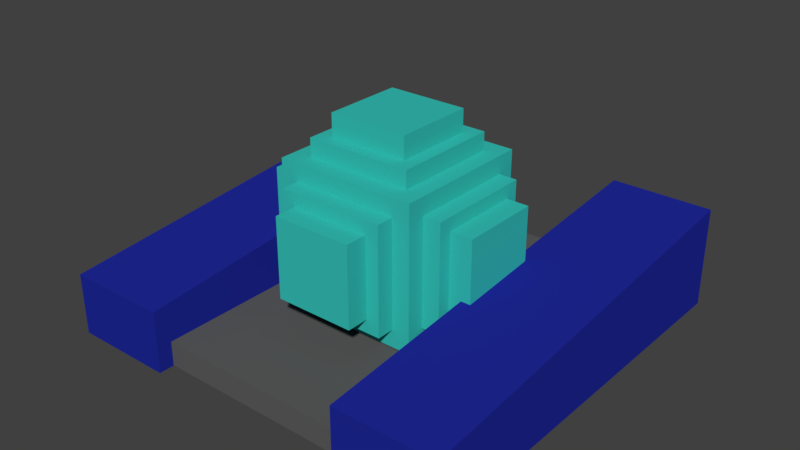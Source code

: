 # Source: holoscanner.blend  (saved by Blender 2.77.0; exported with 4.5.12 LTS)
import bpy
from mathutils import Matrix  # noqa: F401  (used for matrix-valued properties, if any)

bpy.ops.wm.read_factory_settings(use_empty=True)
scene = bpy.context.scene
scene.name = 'Scene'

# ---- collections
col_collection_1 = bpy.data.collections.new('Collection 1'); scene.collection.children.link(col_collection_1)

# ---- materials (node trees are filled in below, after node groups)
mat_material_001 = bpy.data.materials.new('Material.001')
mat_material_001.alpha_threshold = 0.0
mat_material_001.use_transparent_shadow = False
mat_material_001.diffuse_color = (0.03673, 0.5382, 0.4789, 1.0)
mat_material_001.roughness = 0.5
mat_material = bpy.data.materials.new('Material')
mat_material.alpha_threshold = 0.0
mat_material.use_transparent_shadow = False
mat_material.diffuse_color = (0.01395, 0.02215, 0.3185, 1.0)
mat_material.roughness = 0.5
mat_material.line_color = (0.0, 0.0, 0.0, 1.0)
mat_material_002 = bpy.data.materials.new('Material.002')
mat_material_002.alpha_threshold = 0.0
mat_material_002.use_transparent_shadow = False
mat_material_002.diffuse_color = (0.1107, 0.1107, 0.1107, 1.0)
mat_material_002.roughness = 0.5

# ---- material node trees

# ---- world
world_world = bpy.data.worlds.new('World'); scene.world = world_world
world_world.color = (0.05088, 0.05088, 0.05088)
world_world.use_sun_shadow = False
world_world.sun_shadow_jitter_overblur = 0.0
world_world.cycles.sampling_method = 'MANUAL'

# ---- meshes
me_icosphere = bpy.data.meshes.new('Icosphere')
me_icosphere.from_pydata([(-0.6639, -0.6639, -0.6514), (-0.6639, -0.6639, 0.6763), (-0.6639, 0.6639, -0.6514), (-0.6639, 0.6639, 0.6763), (0.6639, -0.6639, -0.6514), (0.6639, -0.6639, 0.6763), (0.6639, 0.6639, -0.6514), (0.6639, 0.6639, 0.6763), (-0.4979, -0.8299, -0.4855), (-0.4979, -0.8299, 0.5103), (-0.4979, 0.8299, -0.4855), (-0.4979, 0.8299, 0.5103), (0.4979, -0.8299, -0.4855), (0.4979, -0.8299, 0.5103), (0.4979, 0.8299, -0.4855), (0.4979, 0.8299, 0.5103), (0.8299, -0.4979, -0.4855), (0.8299, -0.4979, 0.5103), (-0.8299, -0.4979, -0.4855), (-0.8299, -0.4979, 0.5103), (0.8299, 0.4979, -0.4855), (0.8299, 0.4979, 0.5103), (-0.8299, 0.4979, -0.4855), (-0.8299, 0.4979, 0.5103), (-0.4979, -0.4979, -0.8174), (0.4979, -0.4979, -0.8174), (-0.4979, -0.4979, 0.8423), (0.4979, -0.4979, 0.8423), (-0.4979, 0.4979, -0.8174), (0.4979, 0.4979, -0.8174), (-0.4979, 0.4979, 0.8423), (0.4979, 0.4979, 0.8423), (-0.3734, -1.037, -0.361), (-0.3734, -1.037, 0.3859), (-0.3734, 1.037, -0.361), (-0.3734, 1.037, 0.3859), (0.3734, -1.037, -0.361), (0.3734, -1.037, 0.3859), (0.3734, 1.037, -0.361), (0.3734, 1.037, 0.3859), (1.037, -0.3734, -0.361), (1.037, -0.3734, 0.3859), (-1.037, -0.3734, -0.361), (-1.037, -0.3734, 0.3859), (1.037, 0.3734, -0.361), (1.037, 0.3734, 0.3859), (-1.037, 0.3734, -0.361), (-1.037, 0.3734, 0.3859), (-0.3734, -0.3734, -1.025), (0.3734, -0.3734, -1.025), (-0.3734, -0.3734, 1.05), (0.3734, -0.3734, 1.05), (-0.3734, 0.3734, -1.025), (0.3734, 0.3734, -1.025), (-0.3734, 0.3734, 1.05), (0.3734, 0.3734, 1.05)], [], [(1, 3, 2, 0), (3, 7, 6, 2), (7, 5, 4, 6), (5, 1, 0, 4), (0, 2, 6, 4), (5, 7, 3, 1), (9, 11, 10, 8), (11, 15, 14, 10), (15, 13, 12, 14), (13, 9, 8, 12), (8, 10, 14, 12), (13, 15, 11, 9), (17, 19, 18, 16), (19, 23, 22, 18), (23, 21, 20, 22), (21, 17, 16, 20), (16, 18, 22, 20), (21, 23, 19, 17), (25, 27, 26, 24), (27, 31, 30, 26), (31, 29, 28, 30), (29, 25, 24, 28), (24, 26, 30, 28), (29, 31, 27, 25), (33, 35, 34, 32), (35, 39, 38, 34), (39, 37, 36, 38), (37, 33, 32, 36), (32, 34, 38, 36), (37, 39, 35, 33), (41, 43, 42, 40), (43, 47, 46, 42), (47, 45, 44, 46), (45, 41, 40, 44), (40, 42, 46, 44), (45, 47, 43, 41), (49, 51, 50, 48), (51, 55, 54, 50), (55, 53, 52, 54), (53, 49, 48, 52), (48, 50, 54, 52), (53, 55, 51, 49)])
me_icosphere.materials.append(mat_material_001)
me_icosphere.use_remesh_preserve_volume = False
me_icosphere.use_remesh_preserve_attributes = False
me_icosphere.use_mirror_vertex_groups = False
me_icosphere.update()
me_cube = bpy.data.meshes.new('Cube')
me_cube.from_pydata([(1.0, 1.014, 0.4966), (1.0, 1.014, 0.003363), (1.0, -0.9859, 0.3058), (1.0, -0.9859, 0.003363), (0.5, 1.014, 0.4966), (0.5, 1.014, 0.003363), (0.5, -0.9859, 0.3058), (0.5, -0.9859, 0.003363), (-1.0, -0.9859, 0.3058), (-1.0, -0.9859, 0.003363), (-1.0, 1.014, 0.4966), (-1.0, 1.014, 0.003363), (-0.5, -0.9859, 0.3058), (-0.5, -0.9859, 0.003363), (-0.5, 1.014, 0.4966), (-0.5, 1.014, 0.003363), (0.99, 0.8967, 0.005013), (0.99, 0.8967, 0.125), (0.99, -0.9108, 0.005013), (0.99, -0.9108, 0.125), (-0.99, 0.8967, 0.005013), (-0.99, 0.8967, 0.125), (-0.99, -0.9108, 0.005013), (-0.99, -0.9108, 0.125)], [], [(2, 0, 4, 6), (7, 5, 1, 3), (2, 6, 7, 3), (0, 2, 3, 1), (4, 0, 1, 5), (6, 4, 5, 7), (10, 8, 12, 14), (15, 13, 9, 11), (10, 14, 15, 11), (8, 10, 11, 9), (12, 8, 9, 13), (14, 12, 13, 15), (17, 19, 18, 16), (19, 23, 22, 18), (23, 21, 20, 22), (21, 17, 16, 20), (16, 18, 22, 20), (21, 23, 19, 17)])
me_cube.polygons.foreach_set('material_index', [0, 0, 0, 0, 0, 0, 0, 0, 0, 0, 0, 0, 1, 1, 1, 1, 1, 1])
_uv = me_cube.uv_layers.new(name='UVMap')
_uv.uv.foreach_set('vector', [5.502e-08, 0.8942, 0.0, 0.4439, 0.1154, 0.4439, 0.1154, 0.8942, 0.3462, 0.4439, 0.3462, 0.8924, 0.2308, 0.8924, 0.2308, 0.4439, 0.9032, 0.2242, 0.9032, 0.3363, 0.8334, 0.3363, 0.8334, 0.2242, 0.9169, 0.4439, 0.8729, 0.8924, 0.8031, 0.8924, 0.8031, 0.4439, 0.8334, 0.2242, 0.8334, 0.1121, 0.9473, 0.1121, 0.9473, 0.2242, 0.5056, 0.8924, 0.4616, 0.4439, 0.5754, 0.4439, 0.5754, 0.8924, 0.1154, 0.8942, 0.1154, 0.4439, 0.2308, 0.4439, 0.2308, 0.8942, 0.3462, 0.8924, 0.3462, 0.4439, 0.4616, 0.4439, 0.4616, 0.8924, 0.9473, 0.0, 0.9473, 0.1121, 0.8334, 0.1121, 0.8334, 2.673e-08, 0.6194, 0.8924, 0.5754, 0.4439, 0.6892, 0.4439, 0.6892, 0.8924, 0.9867, 0.8879, 0.9867, 1.0, 0.9169, 1.0, 0.9169, 0.8879, 0.6892, 0.8924, 0.7333, 0.4439, 0.8031, 0.4439, 0.8031, 0.8924, 0.9723, 0.8492, 0.9723, 0.4439, 1.0, 0.4439, 1.0, 0.8492, 0.9169, 0.8879, 0.9169, 0.4439, 0.9446, 0.4439, 0.9446, 0.8879, 0.9473, 0.4053, 0.9473, 0.0, 0.975, 0.0, 0.975, 0.4053, 0.9446, 0.8879, 0.9446, 0.4439, 0.9723, 0.4439, 0.9723, 0.8879, 0.0, 8.019e-08, 0.4171, 0.0, 0.4171, 0.4439, 8.253e-08, 0.4439, 0.4171, 0.0, 0.8334, 6.682e-08, 0.8334, 0.4439, 0.4171, 0.4439])
me_cube.materials.append(mat_material)
me_cube.materials.append(mat_material_002)
me_cube.use_remesh_preserve_volume = False
me_cube.use_remesh_preserve_attributes = False
me_cube.use_mirror_vertex_groups = False
me_cube.update()

# ---- objects
ob_projector = bpy.data.objects.new('Projector', me_icosphere)
ob_base = bpy.data.objects.new('Base', me_cube)

# ---- transforms, parenting, visibility, modifiers, constraints
ob_projector.location = (0.0, 0.0, 0.4781)
ob_projector.scale = (0.5272, 0.5272, 0.5272)
ob_projector.lineart.crease_threshold = 0.0
ob_base.location = (0.0, 0.0, 0.0)
ob_base.lock_rotations_4d = False
ob_base.empty_display_type = 'ARROWS'
ob_base.lineart.crease_threshold = 0.0

# ---- collection membership
col_collection_1.objects.link(ob_projector)
col_collection_1.objects.link(ob_base)

# ---- scene / render settings (as saved in the file)
scene.frame_start = 1; scene.frame_end = 250; scene.frame_set(1)
scene.render.engine = 'BLENDER_EEVEE_NEXT'
scene.render.resolution_percentage = 50
scene.render.dither_intensity = 0.0
scene.cycles.use_denoising = False
scene.cycles.samples = 128
scene.cycles.sampling_pattern = 'TABULATED_SOBOL'
scene.cycles.light_sampling_threshold = 0.0
scene.cycles.use_adaptive_sampling = False
scene.cycles.use_light_tree = False
scene.cycles.blur_glossy = 0.0
scene.cycles.sample_clamp_indirect = 0.0
scene.view_settings.view_transform = 'Standard'
bpy.context.view_layer.update()

# ---- added for rendering (the .blend has no active camera and no usable light): camera, sun
cam_auto = bpy.data.cameras.new('AutoCamera')
cam_auto.lens = 50.0
cam_auto.sensor_width = 36.0
cam_auto.clip_end = 1000.0
ob_auto_camera = bpy.data.objects.new('AutoCamera', cam_auto)
scene.collection.objects.link(ob_auto_camera)
ob_auto_camera.location = (2.80578, -3.35279, 2.7293)
ob_auto_camera.rotation_euler = (1.09748, -7.21219e-08, 0.694738)
scene.camera = ob_auto_camera
light_auto_sun = bpy.data.lights.new('AutoSun', 'SUN')
light_auto_sun.energy = 3.0
light_auto_sun.angle = 0.0523599
ob_auto_sun = bpy.data.objects.new('AutoSun', light_auto_sun)
scene.collection.objects.link(ob_auto_sun)
ob_auto_sun.rotation_euler = (0.872665, 0.174533, 0.523599)
bpy.context.view_layer.update()
